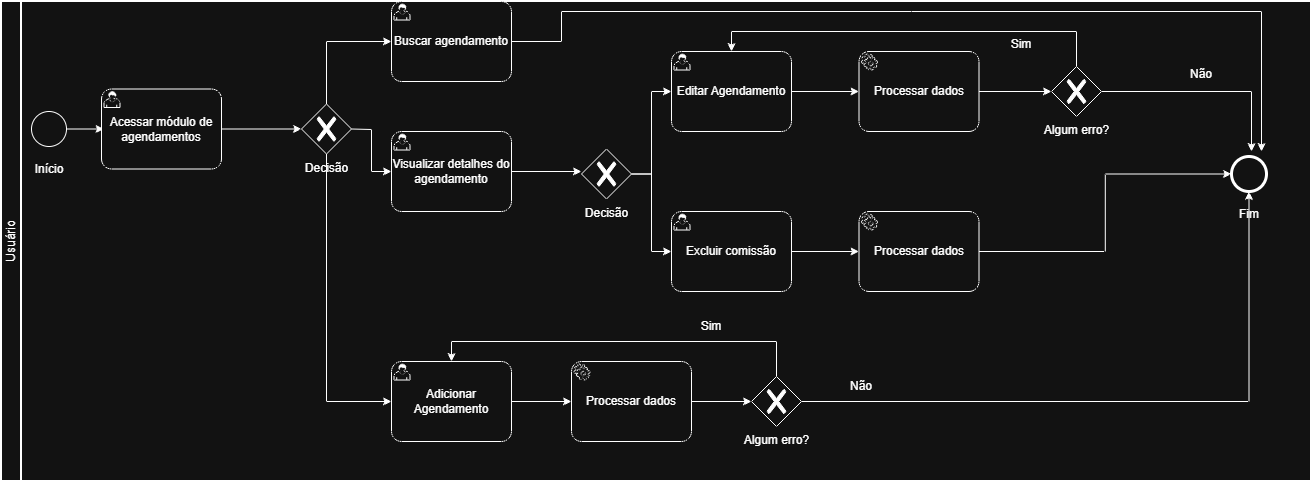

The diagram above was exported from draw.io. Its source (the exported page's mxGraphModel, read from the mxfile embedded in the PNG):
<mxGraphModel dx="1348" dy="785" grid="1" gridSize="10" guides="1" tooltips="1" connect="1" arrows="1" fold="1" page="1" pageScale="1" pageWidth="827" pageHeight="1169" math="0" shadow="0">
  <root>
    <mxCell id="0" />
    <mxCell id="1" parent="0" />
    <mxCell id="BYD8lsrizmKa9-yk1nNj-1" parent="1" style="swimlane;html=1;startSize=20;fontStyle=0;collapsible=0;horizontal=0;swimlaneLine=1;swimlaneFillColor=#ffffff;strokeWidth=2;whiteSpace=wrap;" value="Usuário" vertex="1">
      <mxGeometry height="480" width="1310" x="40" y="200" as="geometry" />
    </mxCell>
    <mxCell id="BYD8lsrizmKa9-yk1nNj-4" edge="1" parent="BYD8lsrizmKa9-yk1nNj-1" source="BYD8lsrizmKa9-yk1nNj-2" style="edgeStyle=orthogonalEdgeStyle;rounded=0;orthogonalLoop=1;jettySize=auto;html=1;" value="">
      <mxGeometry relative="1" as="geometry">
        <mxPoint x="102.5" y="127.5" as="targetPoint" />
      </mxGeometry>
    </mxCell>
    <mxCell id="BYD8lsrizmKa9-yk1nNj-2" parent="BYD8lsrizmKa9-yk1nNj-1" style="points=[[0.145,0.145,0],[0.5,0,0],[0.855,0.145,0],[1,0.5,0],[0.855,0.855,0],[0.5,1,0],[0.145,0.855,0],[0,0.5,0]];shape=mxgraph.bpmn.event;html=1;verticalLabelPosition=bottom;labelBackgroundColor=#ffffff;verticalAlign=top;align=center;perimeter=ellipsePerimeter;outlineConnect=0;aspect=fixed;outline=standard;symbol=general;" value="" vertex="1">
      <mxGeometry height="35" width="35" x="30" y="110" as="geometry" />
    </mxCell>
    <mxCell id="BYD8lsrizmKa9-yk1nNj-7" edge="1" parent="BYD8lsrizmKa9-yk1nNj-1" source="BYD8lsrizmKa9-yk1nNj-5" style="edgeStyle=orthogonalEdgeStyle;rounded=0;orthogonalLoop=1;jettySize=auto;html=1;" value="">
      <mxGeometry relative="1" as="geometry">
        <mxPoint x="300" y="127.5" as="targetPoint" />
      </mxGeometry>
    </mxCell>
    <mxCell id="BYD8lsrizmKa9-yk1nNj-5" parent="BYD8lsrizmKa9-yk1nNj-1" style="points=[[0.25,0,0],[0.5,0,0],[0.75,0,0],[1,0.25,0],[1,0.5,0],[1,0.75,0],[0.75,1,0],[0.5,1,0],[0.25,1,0],[0,0.75,0],[0,0.5,0],[0,0.25,0]];shape=mxgraph.bpmn.task2;whiteSpace=wrap;rectStyle=rounded;size=10;html=1;container=1;expand=0;collapsible=0;taskMarker=user;" value="Acessar módulo de agendamentos" vertex="1">
      <mxGeometry height="80" width="120" x="100" y="87.5" as="geometry" />
    </mxCell>
    <mxCell id="BYD8lsrizmKa9-yk1nNj-8" parent="BYD8lsrizmKa9-yk1nNj-1" style="points=[[0.25,0.25,0],[0.5,0,0],[0.75,0.25,0],[1,0.5,0],[0.75,0.75,0],[0.5,1,0],[0.25,0.75,0],[0,0.5,0]];shape=mxgraph.bpmn.gateway2;html=1;verticalLabelPosition=bottom;labelBackgroundColor=#ffffff;verticalAlign=top;align=center;perimeter=rhombusPerimeter;outlineConnect=0;outline=none;symbol=none;gwType=exclusive;" value="Decisão" vertex="1">
      <mxGeometry height="50" width="50" x="300" y="102.5" as="geometry" />
    </mxCell>
    <mxCell id="BYD8lsrizmKa9-yk1nNj-9" parent="BYD8lsrizmKa9-yk1nNj-1" style="points=[[0.25,0,0],[0.5,0,0],[0.75,0,0],[1,0.25,0],[1,0.5,0],[1,0.75,0],[0.75,1,0],[0.5,1,0],[0.25,1,0],[0,0.75,0],[0,0.5,0],[0,0.25,0]];shape=mxgraph.bpmn.task2;whiteSpace=wrap;rectStyle=rounded;size=10;html=1;container=1;expand=0;collapsible=0;taskMarker=user;" value="Adicionar Agendamento" vertex="1">
      <mxGeometry height="80" width="120" x="390" y="360" as="geometry" />
    </mxCell>
    <mxCell id="BYD8lsrizmKa9-yk1nNj-10" edge="1" parent="BYD8lsrizmKa9-yk1nNj-1" source="BYD8lsrizmKa9-yk1nNj-8" style="endArrow=classic;html=1;rounded=0;entryX=0;entryY=0.5;entryDx=0;entryDy=0;entryPerimeter=0;exitX=0.5;exitY=1;exitDx=0;exitDy=0;exitPerimeter=0;" target="BYD8lsrizmKa9-yk1nNj-9" value="">
      <mxGeometry height="50" relative="1" width="50" as="geometry">
        <Array as="points">
          <mxPoint x="325" y="400" />
        </Array>
        <mxPoint x="325" y="160" as="sourcePoint" />
        <mxPoint x="410" y="80" as="targetPoint" />
      </mxGeometry>
    </mxCell>
    <mxCell id="wLUeL7YRSDzztejf4K5D-3" edge="1" parent="BYD8lsrizmKa9-yk1nNj-1" source="BYD8lsrizmKa9-yk1nNj-12" style="edgeStyle=orthogonalEdgeStyle;rounded=0;orthogonalLoop=1;jettySize=auto;html=1;">
      <mxGeometry relative="1" as="geometry">
        <mxPoint x="580" y="170" as="targetPoint" />
      </mxGeometry>
    </mxCell>
    <mxCell id="BYD8lsrizmKa9-yk1nNj-12" parent="BYD8lsrizmKa9-yk1nNj-1" style="points=[[0.25,0,0],[0.5,0,0],[0.75,0,0],[1,0.25,0],[1,0.5,0],[1,0.75,0],[0.75,1,0],[0.5,1,0],[0.25,1,0],[0,0.75,0],[0,0.5,0],[0,0.25,0]];shape=mxgraph.bpmn.task2;whiteSpace=wrap;rectStyle=rounded;size=10;html=1;container=1;expand=0;collapsible=0;taskMarker=user;" value="Visualizar detalhes do agendamento" vertex="1">
      <mxGeometry height="80" width="120" x="390" y="130" as="geometry" />
    </mxCell>
    <mxCell id="BYD8lsrizmKa9-yk1nNj-11" edge="1" parent="BYD8lsrizmKa9-yk1nNj-1" source="BYD8lsrizmKa9-yk1nNj-8" style="endArrow=classic;html=1;rounded=0;exitX=1;exitY=0.5;exitDx=0;exitDy=0;exitPerimeter=0;entryX=0;entryY=0.5;entryDx=0;entryDy=0;entryPerimeter=0;" target="BYD8lsrizmKa9-yk1nNj-12" value="">
      <mxGeometry height="50" relative="1" width="50" as="geometry">
        <Array as="points">
          <mxPoint x="370" y="128" />
          <mxPoint x="370" y="170" />
        </Array>
        <mxPoint x="370" y="80" as="sourcePoint" />
        <mxPoint x="400" y="78" as="targetPoint" />
      </mxGeometry>
    </mxCell>
    <mxCell id="BYD8lsrizmKa9-yk1nNj-28" parent="BYD8lsrizmKa9-yk1nNj-1" style="points=[[0.145,0.145,0],[0.5,0,0],[0.855,0.145,0],[1,0.5,0],[0.855,0.855,0],[0.5,1,0],[0.145,0.855,0],[0,0.5,0]];shape=mxgraph.bpmn.event;html=1;verticalLabelPosition=bottom;labelBackgroundColor=#ffffff;verticalAlign=top;align=center;perimeter=ellipsePerimeter;outlineConnect=0;aspect=fixed;outline=end;symbol=terminate2;" value="" vertex="1">
      <mxGeometry height="35" width="35" x="1230" y="155" as="geometry" />
    </mxCell>
    <mxCell id="BYD8lsrizmKa9-yk1nNj-31" parent="BYD8lsrizmKa9-yk1nNj-1" style="text;html=1;whiteSpace=wrap;strokeColor=none;fillColor=none;align=center;verticalAlign=middle;rounded=0;" value="Fim" vertex="1">
      <mxGeometry height="30" width="60" x="1217.5" y="197.5" as="geometry" />
    </mxCell>
    <mxCell id="BYD8lsrizmKa9-yk1nNj-32" parent="BYD8lsrizmKa9-yk1nNj-1" style="text;html=1;whiteSpace=wrap;strokeColor=none;fillColor=none;align=center;verticalAlign=middle;rounded=0;" value="Início" vertex="1">
      <mxGeometry height="30" width="60" x="17.5" y="152.5" as="geometry" />
    </mxCell>
    <mxCell id="BYD8lsrizmKa9-yk1nNj-36" parent="BYD8lsrizmKa9-yk1nNj-1" style="text;html=1;whiteSpace=wrap;strokeColor=none;fillColor=none;align=center;verticalAlign=middle;rounded=0;" value="Sim" vertex="1">
      <mxGeometry height="30" width="60" x="990" y="27.5" as="geometry" />
    </mxCell>
    <mxCell id="BYD8lsrizmKa9-yk1nNj-38" parent="BYD8lsrizmKa9-yk1nNj-1" style="text;html=1;whiteSpace=wrap;strokeColor=none;fillColor=none;align=center;verticalAlign=middle;rounded=0;" value="Não" vertex="1">
      <mxGeometry height="30" width="60" x="1170" y="57.5" as="geometry" />
    </mxCell>
    <mxCell id="wLUeL7YRSDzztejf4K5D-1" parent="BYD8lsrizmKa9-yk1nNj-1" style="points=[[0.25,0.25,0],[0.5,0,0],[0.75,0.25,0],[1,0.5,0],[0.75,0.75,0],[0.5,1,0],[0.25,0.75,0],[0,0.5,0]];shape=mxgraph.bpmn.gateway2;html=1;verticalLabelPosition=bottom;labelBackgroundColor=#ffffff;verticalAlign=top;align=center;perimeter=rhombusPerimeter;outlineConnect=0;outline=none;symbol=none;gwType=exclusive;" value="Decisão" vertex="1">
      <mxGeometry height="50" width="50" x="580" y="147.5" as="geometry" />
    </mxCell>
    <mxCell id="wLUeL7YRSDzztejf4K5D-4" parent="BYD8lsrizmKa9-yk1nNj-1" style="points=[[0.25,0,0],[0.5,0,0],[0.75,0,0],[1,0.25,0],[1,0.5,0],[1,0.75,0],[0.75,1,0],[0.5,1,0],[0.25,1,0],[0,0.75,0],[0,0.5,0],[0,0.25,0]];shape=mxgraph.bpmn.task2;whiteSpace=wrap;rectStyle=rounded;size=10;html=1;container=1;expand=0;collapsible=0;taskMarker=user;" value="Editar Agendamento" vertex="1">
      <mxGeometry height="80" width="120" x="670" y="50" as="geometry" />
    </mxCell>
    <mxCell id="wLUeL7YRSDzztejf4K5D-5" parent="BYD8lsrizmKa9-yk1nNj-1" style="points=[[0.25,0,0],[0.5,0,0],[0.75,0,0],[1,0.25,0],[1,0.5,0],[1,0.75,0],[0.75,1,0],[0.5,1,0],[0.25,1,0],[0,0.75,0],[0,0.5,0],[0,0.25,0]];shape=mxgraph.bpmn.task2;whiteSpace=wrap;rectStyle=rounded;size=10;html=1;container=1;expand=0;collapsible=0;taskMarker=user;" value="Excluir comissão" vertex="1">
      <mxGeometry height="80" width="120" x="670" y="210" as="geometry" />
    </mxCell>
    <mxCell id="wLUeL7YRSDzztejf4K5D-6" edge="1" parent="BYD8lsrizmKa9-yk1nNj-1" source="wLUeL7YRSDzztejf4K5D-1" style="edgeStyle=orthogonalEdgeStyle;rounded=0;orthogonalLoop=1;jettySize=auto;html=1;entryX=0;entryY=0.5;entryDx=0;entryDy=0;entryPerimeter=0;" target="wLUeL7YRSDzztejf4K5D-4">
      <mxGeometry relative="1" as="geometry" />
    </mxCell>
    <mxCell id="wLUeL7YRSDzztejf4K5D-7" edge="1" parent="BYD8lsrizmKa9-yk1nNj-1" source="wLUeL7YRSDzztejf4K5D-1" style="edgeStyle=orthogonalEdgeStyle;rounded=0;orthogonalLoop=1;jettySize=auto;html=1;entryX=0;entryY=0.5;entryDx=0;entryDy=0;entryPerimeter=0;" target="wLUeL7YRSDzztejf4K5D-5">
      <mxGeometry relative="1" as="geometry" />
    </mxCell>
    <mxCell id="wLUeL7YRSDzztejf4K5D-12" edge="1" parent="BYD8lsrizmKa9-yk1nNj-1" source="wLUeL7YRSDzztejf4K5D-8" style="edgeStyle=orthogonalEdgeStyle;rounded=0;orthogonalLoop=1;jettySize=auto;html=1;entryX=0;entryY=0.5;entryDx=0;entryDy=0;entryPerimeter=0;" target="wLUeL7YRSDzztejf4K5D-11">
      <mxGeometry relative="1" as="geometry">
        <mxPoint x="1040" y="90" as="targetPoint" />
      </mxGeometry>
    </mxCell>
    <mxCell id="wLUeL7YRSDzztejf4K5D-8" parent="BYD8lsrizmKa9-yk1nNj-1" style="points=[[0.25,0,0],[0.5,0,0],[0.75,0,0],[1,0.25,0],[1,0.5,0],[1,0.75,0],[0.75,1,0],[0.5,1,0],[0.25,1,0],[0,0.75,0],[0,0.5,0],[0,0.25,0]];shape=mxgraph.bpmn.task2;whiteSpace=wrap;rectStyle=rounded;size=10;html=1;container=1;expand=0;collapsible=0;taskMarker=service;" value="Processar dados" vertex="1">
      <mxGeometry height="80" width="120" x="857.5" y="50" as="geometry" />
    </mxCell>
    <mxCell id="wLUeL7YRSDzztejf4K5D-9" edge="1" parent="BYD8lsrizmKa9-yk1nNj-1" source="wLUeL7YRSDzztejf4K5D-4" style="edgeStyle=orthogonalEdgeStyle;rounded=0;orthogonalLoop=1;jettySize=auto;html=1;entryX=0;entryY=0.5;entryDx=0;entryDy=0;entryPerimeter=0;" target="wLUeL7YRSDzztejf4K5D-8">
      <mxGeometry relative="1" as="geometry" />
    </mxCell>
    <mxCell id="wLUeL7YRSDzztejf4K5D-10" edge="1" parent="BYD8lsrizmKa9-yk1nNj-1" source="wLUeL7YRSDzztejf4K5D-24" style="edgeStyle=orthogonalEdgeStyle;rounded=0;orthogonalLoop=1;jettySize=auto;html=1;entryX=0;entryY=0.5;entryDx=0;entryDy=0;entryPerimeter=0;" target="BYD8lsrizmKa9-yk1nNj-28">
      <mxGeometry relative="1" as="geometry" />
    </mxCell>
    <mxCell id="wLUeL7YRSDzztejf4K5D-14" edge="1" parent="BYD8lsrizmKa9-yk1nNj-1" source="wLUeL7YRSDzztejf4K5D-11" style="edgeStyle=orthogonalEdgeStyle;rounded=0;orthogonalLoop=1;jettySize=auto;html=1;">
      <mxGeometry relative="1" as="geometry">
        <mxPoint x="1250" y="150" as="targetPoint" />
      </mxGeometry>
    </mxCell>
    <mxCell id="wLUeL7YRSDzztejf4K5D-11" parent="BYD8lsrizmKa9-yk1nNj-1" style="points=[[0.25,0.25,0],[0.5,0,0],[0.75,0.25,0],[1,0.5,0],[0.75,0.75,0],[0.5,1,0],[0.25,0.75,0],[0,0.5,0]];shape=mxgraph.bpmn.gateway2;html=1;verticalLabelPosition=bottom;labelBackgroundColor=#ffffff;verticalAlign=top;align=center;perimeter=rhombusPerimeter;outlineConnect=0;outline=none;symbol=none;gwType=exclusive;" value="Algum erro?" vertex="1">
      <mxGeometry height="50" width="50" x="1050" y="65" as="geometry" />
    </mxCell>
    <mxCell id="wLUeL7YRSDzztejf4K5D-13" edge="1" parent="BYD8lsrizmKa9-yk1nNj-1" source="wLUeL7YRSDzztejf4K5D-11" style="edgeStyle=orthogonalEdgeStyle;rounded=0;orthogonalLoop=1;jettySize=auto;html=1;entryX=0.5;entryY=0;entryDx=0;entryDy=0;entryPerimeter=0;" target="wLUeL7YRSDzztejf4K5D-4">
      <mxGeometry relative="1" as="geometry">
        <Array as="points">
          <mxPoint x="1075" y="30" />
          <mxPoint x="730" y="30" />
        </Array>
      </mxGeometry>
    </mxCell>
    <mxCell id="wLUeL7YRSDzztejf4K5D-19" edge="1" parent="BYD8lsrizmKa9-yk1nNj-1" source="wLUeL7YRSDzztejf4K5D-16" style="edgeStyle=orthogonalEdgeStyle;rounded=0;orthogonalLoop=1;jettySize=auto;html=1;">
      <mxGeometry relative="1" as="geometry">
        <mxPoint x="750" y="400" as="targetPoint" />
      </mxGeometry>
    </mxCell>
    <mxCell id="wLUeL7YRSDzztejf4K5D-16" parent="BYD8lsrizmKa9-yk1nNj-1" style="points=[[0.25,0,0],[0.5,0,0],[0.75,0,0],[1,0.25,0],[1,0.5,0],[1,0.75,0],[0.75,1,0],[0.5,1,0],[0.25,1,0],[0,0.75,0],[0,0.5,0],[0,0.25,0]];shape=mxgraph.bpmn.task2;whiteSpace=wrap;rectStyle=rounded;size=10;html=1;container=1;expand=0;collapsible=0;taskMarker=service;" value="Processar dados" vertex="1">
      <mxGeometry height="80" width="120" x="570" y="360" as="geometry" />
    </mxCell>
    <mxCell id="wLUeL7YRSDzztejf4K5D-17" edge="1" parent="BYD8lsrizmKa9-yk1nNj-1" source="BYD8lsrizmKa9-yk1nNj-9" style="edgeStyle=orthogonalEdgeStyle;rounded=0;orthogonalLoop=1;jettySize=auto;html=1;entryX=0;entryY=0.5;entryDx=0;entryDy=0;entryPerimeter=0;" target="wLUeL7YRSDzztejf4K5D-16">
      <mxGeometry relative="1" as="geometry" />
    </mxCell>
    <mxCell id="wLUeL7YRSDzztejf4K5D-18" parent="BYD8lsrizmKa9-yk1nNj-1" style="points=[[0.25,0.25,0],[0.5,0,0],[0.75,0.25,0],[1,0.5,0],[0.75,0.75,0],[0.5,1,0],[0.25,0.75,0],[0,0.5,0]];shape=mxgraph.bpmn.gateway2;html=1;verticalLabelPosition=bottom;labelBackgroundColor=#ffffff;verticalAlign=top;align=center;perimeter=rhombusPerimeter;outlineConnect=0;outline=none;symbol=none;gwType=exclusive;" value="Algum erro?" vertex="1">
      <mxGeometry height="50" width="50" x="750" y="375" as="geometry" />
    </mxCell>
    <mxCell id="wLUeL7YRSDzztejf4K5D-20" edge="1" parent="BYD8lsrizmKa9-yk1nNj-1" source="wLUeL7YRSDzztejf4K5D-18" style="edgeStyle=orthogonalEdgeStyle;rounded=0;orthogonalLoop=1;jettySize=auto;html=1;entryX=0.5;entryY=0;entryDx=0;entryDy=0;entryPerimeter=0;" target="BYD8lsrizmKa9-yk1nNj-9">
      <mxGeometry relative="1" as="geometry">
        <Array as="points">
          <mxPoint x="775" y="340" />
          <mxPoint x="450" y="340" />
        </Array>
      </mxGeometry>
    </mxCell>
    <mxCell id="wLUeL7YRSDzztejf4K5D-21" parent="BYD8lsrizmKa9-yk1nNj-1" style="text;html=1;whiteSpace=wrap;strokeColor=none;fillColor=none;align=center;verticalAlign=middle;rounded=0;" value="Sim" vertex="1">
      <mxGeometry height="30" width="60" x="680" y="310" as="geometry" />
    </mxCell>
    <mxCell id="wLUeL7YRSDzztejf4K5D-22" edge="1" parent="BYD8lsrizmKa9-yk1nNj-1" source="wLUeL7YRSDzztejf4K5D-18" style="edgeStyle=orthogonalEdgeStyle;rounded=0;orthogonalLoop=1;jettySize=auto;html=1;entryX=0.5;entryY=1;entryDx=0;entryDy=0;entryPerimeter=0;" target="BYD8lsrizmKa9-yk1nNj-28">
      <mxGeometry relative="1" as="geometry" />
    </mxCell>
    <mxCell id="wLUeL7YRSDzztejf4K5D-23" parent="BYD8lsrizmKa9-yk1nNj-1" style="text;html=1;whiteSpace=wrap;strokeColor=none;fillColor=none;align=center;verticalAlign=middle;rounded=0;" value="Não" vertex="1">
      <mxGeometry height="30" width="60" x="830" y="370" as="geometry" />
    </mxCell>
    <mxCell id="wLUeL7YRSDzztejf4K5D-24" parent="BYD8lsrizmKa9-yk1nNj-1" style="points=[[0.25,0,0],[0.5,0,0],[0.75,0,0],[1,0.25,0],[1,0.5,0],[1,0.75,0],[0.75,1,0],[0.5,1,0],[0.25,1,0],[0,0.75,0],[0,0.5,0],[0,0.25,0]];shape=mxgraph.bpmn.task2;whiteSpace=wrap;rectStyle=rounded;size=10;html=1;container=1;expand=0;collapsible=0;taskMarker=service;" value="Processar dados" vertex="1">
      <mxGeometry height="80" width="120" x="857.5" y="210" as="geometry" />
    </mxCell>
    <mxCell id="wLUeL7YRSDzztejf4K5D-25" edge="1" parent="BYD8lsrizmKa9-yk1nNj-1" source="wLUeL7YRSDzztejf4K5D-5" style="edgeStyle=orthogonalEdgeStyle;rounded=0;orthogonalLoop=1;jettySize=auto;html=1;entryX=0;entryY=0.5;entryDx=0;entryDy=0;entryPerimeter=0;" target="wLUeL7YRSDzztejf4K5D-24" value="">
      <mxGeometry relative="1" as="geometry">
        <mxPoint x="830" y="450" as="sourcePoint" />
        <mxPoint x="1270" y="373" as="targetPoint" />
      </mxGeometry>
    </mxCell>
    <mxCell id="wLUeL7YRSDzztejf4K5D-27" edge="1" parent="BYD8lsrizmKa9-yk1nNj-1" source="wLUeL7YRSDzztejf4K5D-26" style="edgeStyle=orthogonalEdgeStyle;rounded=0;orthogonalLoop=1;jettySize=auto;html=1;exitX=1;exitY=0.5;exitDx=0;exitDy=0;exitPerimeter=0;">
      <mxGeometry relative="1" as="geometry">
        <Array as="points">
          <mxPoint x="560" y="40" />
          <mxPoint x="560" y="10" />
          <mxPoint x="1260" y="10" />
        </Array>
        <mxPoint x="1260" y="150" as="targetPoint" />
      </mxGeometry>
    </mxCell>
    <mxCell id="wLUeL7YRSDzztejf4K5D-26" parent="BYD8lsrizmKa9-yk1nNj-1" style="points=[[0.25,0,0],[0.5,0,0],[0.75,0,0],[1,0.25,0],[1,0.5,0],[1,0.75,0],[0.75,1,0],[0.5,1,0],[0.25,1,0],[0,0.75,0],[0,0.5,0],[0,0.25,0]];shape=mxgraph.bpmn.task2;whiteSpace=wrap;rectStyle=rounded;size=10;html=1;container=1;expand=0;collapsible=0;taskMarker=user;" value="Buscar agendamento" vertex="1">
      <mxGeometry height="80" width="120" x="390" as="geometry" />
    </mxCell>
    <mxCell id="wLUeL7YRSDzztejf4K5D-29" edge="1" parent="BYD8lsrizmKa9-yk1nNj-1" source="BYD8lsrizmKa9-yk1nNj-8" style="edgeStyle=orthogonalEdgeStyle;rounded=0;orthogonalLoop=1;jettySize=auto;html=1;entryX=0;entryY=0.5;entryDx=0;entryDy=0;entryPerimeter=0;" target="wLUeL7YRSDzztejf4K5D-26">
      <mxGeometry relative="1" as="geometry">
        <Array as="points">
          <mxPoint x="325" y="40" />
        </Array>
      </mxGeometry>
    </mxCell>
  </root>
</mxGraphModel>